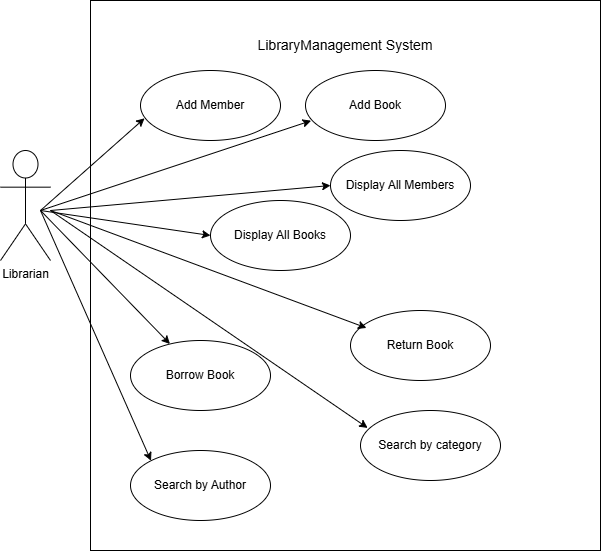

The diagram above was exported from draw.io. Its source (the exported page's mxGraphModel, read from the mxfile embedded in the PNG):
<mxGraphModel dx="1030" dy="562" grid="1" gridSize="10" guides="1" tooltips="1" connect="1" arrows="1" fold="1" page="1" pageScale="1" pageWidth="850" pageHeight="1100" math="0" shadow="0">
  <root>
    <mxCell id="0" />
    <mxCell id="1" parent="0" />
    <mxCell id="dSVvxH5usDsdudDTTwC9-1" parent="1" style="rounded=0;whiteSpace=wrap;html=1;" value="" vertex="1">
      <mxGeometry height="550" width="510" x="140" y="120" as="geometry" />
    </mxCell>
    <mxCell id="dSVvxH5usDsdudDTTwC9-3" parent="1" style="text;html=1;whiteSpace=wrap;strokeColor=none;fillColor=none;align=center;verticalAlign=middle;rounded=0;" value="&lt;font style=&quot;font-size: 14px;&quot;&gt;LibraryManagement System&lt;/font&gt;" vertex="1">
      <mxGeometry height="50" width="190" x="300" y="140" as="geometry" />
    </mxCell>
    <mxCell id="dSVvxH5usDsdudDTTwC9-4" parent="1" style="ellipse;whiteSpace=wrap;html=1;" value="Add Member" vertex="1">
      <mxGeometry height="70" width="140" x="190" y="190" as="geometry" />
    </mxCell>
    <mxCell id="dSVvxH5usDsdudDTTwC9-5" parent="1" style="ellipse;whiteSpace=wrap;html=1;" value="Add Book" vertex="1">
      <mxGeometry height="70" width="140" x="355" y="190" as="geometry" />
    </mxCell>
    <mxCell id="dSVvxH5usDsdudDTTwC9-6" parent="1" style="ellipse;whiteSpace=wrap;html=1;" value="Display All Members" vertex="1">
      <mxGeometry height="70" width="140" x="380" y="270" as="geometry" />
    </mxCell>
    <mxCell id="dSVvxH5usDsdudDTTwC9-7" parent="1" style="ellipse;whiteSpace=wrap;html=1;" value="Display All Books" vertex="1">
      <mxGeometry height="70" width="140" x="260" y="320" as="geometry" />
    </mxCell>
    <mxCell id="dSVvxH5usDsdudDTTwC9-8" parent="1" style="ellipse;whiteSpace=wrap;html=1;" value="Return Book" vertex="1">
      <mxGeometry height="70" width="140" x="400" y="430" as="geometry" />
    </mxCell>
    <mxCell id="dSVvxH5usDsdudDTTwC9-9" parent="1" style="ellipse;whiteSpace=wrap;html=1;" value="Borrow Book" vertex="1">
      <mxGeometry height="70" width="140" x="180" y="460" as="geometry" />
    </mxCell>
    <mxCell id="dSVvxH5usDsdudDTTwC9-10" parent="1" style="ellipse;whiteSpace=wrap;html=1;" value="Search by category" vertex="1">
      <mxGeometry height="70" width="140" x="410" y="530" as="geometry" />
    </mxCell>
    <mxCell id="dSVvxH5usDsdudDTTwC9-11" parent="1" style="ellipse;whiteSpace=wrap;html=1;" value="Search by Author" vertex="1">
      <mxGeometry height="70" width="140" x="180" y="570" as="geometry" />
    </mxCell>
    <mxCell id="dSVvxH5usDsdudDTTwC9-12" parent="1" style="shape=umlActor;verticalLabelPosition=bottom;verticalAlign=top;html=1;" value="Librarian" vertex="1">
      <mxGeometry height="110" width="50" x="50" y="270" as="geometry" />
    </mxCell>
    <mxCell id="dSVvxH5usDsdudDTTwC9-16" edge="1" parent="1" style="endArrow=classic;html=1;rounded=0;entryX=0;entryY=0.5;entryDx=0;entryDy=0;" target="dSVvxH5usDsdudDTTwC9-7" value="">
      <mxGeometry height="50" relative="1" width="50" as="geometry">
        <mxPoint x="90" y="330" as="sourcePoint" />
        <mxPoint x="130" y="280" as="targetPoint" />
      </mxGeometry>
    </mxCell>
    <mxCell id="dSVvxH5usDsdudDTTwC9-18" edge="1" parent="1" style="endArrow=classic;html=1;rounded=0;" target="dSVvxH5usDsdudDTTwC9-9" value="">
      <mxGeometry height="50" relative="1" width="50" as="geometry">
        <mxPoint x="90" y="330" as="sourcePoint" />
        <mxPoint x="240" y="365" as="targetPoint" />
      </mxGeometry>
    </mxCell>
    <mxCell id="dSVvxH5usDsdudDTTwC9-19" edge="1" parent="1" style="endArrow=classic;html=1;rounded=0;entryX=0;entryY=0;entryDx=0;entryDy=0;" target="dSVvxH5usDsdudDTTwC9-11" value="">
      <mxGeometry height="50" relative="1" width="50" as="geometry">
        <mxPoint x="90" y="330" as="sourcePoint" />
        <mxPoint x="204" y="548" as="targetPoint" />
      </mxGeometry>
    </mxCell>
    <mxCell id="dSVvxH5usDsdudDTTwC9-21" edge="1" parent="1" style="endArrow=classic;html=1;rounded=0;entryX=0.029;entryY=0.683;entryDx=0;entryDy=0;entryPerimeter=0;" target="dSVvxH5usDsdudDTTwC9-4" value="">
      <mxGeometry height="50" relative="1" width="50" as="geometry">
        <mxPoint x="90" y="330" as="sourcePoint" />
        <mxPoint x="190" y="240" as="targetPoint" />
      </mxGeometry>
    </mxCell>
    <mxCell id="dSVvxH5usDsdudDTTwC9-22" edge="1" parent="1" style="endArrow=classic;html=1;rounded=0;entryX=0.04;entryY=0.717;entryDx=0;entryDy=0;entryPerimeter=0;" target="dSVvxH5usDsdudDTTwC9-5" value="">
      <mxGeometry height="50" relative="1" width="50" as="geometry">
        <mxPoint x="90" y="330" as="sourcePoint" />
        <mxPoint x="140" y="280" as="targetPoint" />
      </mxGeometry>
    </mxCell>
    <mxCell id="dSVvxH5usDsdudDTTwC9-25" edge="1" parent="1" style="endArrow=classic;html=1;rounded=0;entryX=0;entryY=0.5;entryDx=0;entryDy=0;" target="dSVvxH5usDsdudDTTwC9-6" value="">
      <mxGeometry height="50" relative="1" width="50" as="geometry">
        <mxPoint x="100" y="330" as="sourcePoint" />
        <mxPoint x="390" y="360" as="targetPoint" />
      </mxGeometry>
    </mxCell>
    <mxCell id="dSVvxH5usDsdudDTTwC9-28" edge="1" parent="1" style="endArrow=classic;html=1;rounded=0;entryX=0.114;entryY=0.249;entryDx=0;entryDy=0;entryPerimeter=0;" target="dSVvxH5usDsdudDTTwC9-8" value="">
      <mxGeometry height="50" relative="1" width="50" as="geometry">
        <mxPoint x="100" y="330" as="sourcePoint" />
        <mxPoint x="430" y="360" as="targetPoint" />
      </mxGeometry>
    </mxCell>
    <mxCell id="dSVvxH5usDsdudDTTwC9-29" edge="1" parent="1" style="endArrow=classic;html=1;rounded=0;entryX=0.051;entryY=0.249;entryDx=0;entryDy=0;entryPerimeter=0;" target="dSVvxH5usDsdudDTTwC9-10" value="">
      <mxGeometry height="50" relative="1" width="50" as="geometry">
        <mxPoint x="100" y="330" as="sourcePoint" />
        <mxPoint x="430" y="360" as="targetPoint" />
      </mxGeometry>
    </mxCell>
  </root>
</mxGraphModel>